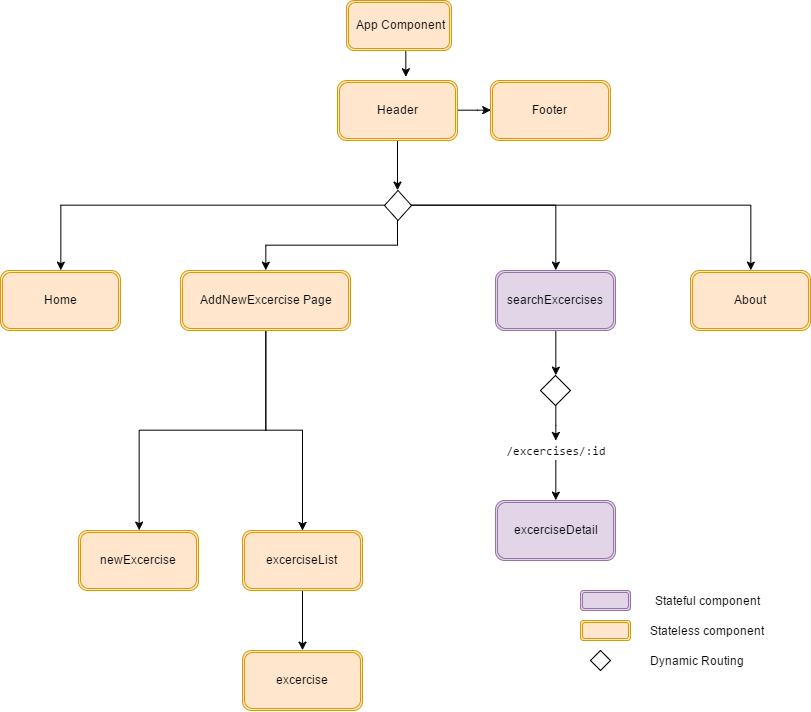

The diagram above was exported from draw.io. Its source (the exported page's mxGraphModel, read from the mxfile embedded in the PNG):
<mxGraphModel dx="1813" dy="987" grid="1" gridSize="10" guides="1" tooltips="1" connect="1" arrows="1" fold="1" page="1" pageScale="1" pageWidth="850" pageHeight="1100" background="#ffffff" math="0" shadow="0">
  <root>
    <mxCell id="0" />
    <mxCell id="1" parent="0" />
    <mxCell id="2" style="edgeStyle=orthogonalEdgeStyle;rounded=0;html=1;exitX=0.5;exitY=1;entryX=0.572;entryY=-0.05;entryPerimeter=0;jettySize=auto;orthogonalLoop=1;" edge="1" source="3" target="6" parent="1">
      <mxGeometry relative="1" as="geometry" />
    </mxCell>
    <mxCell id="3" value="App Component" style="shape=ext;double=1;rounded=1;whiteSpace=wrap;html=1;fillColor=#ffe6cc;strokeColor=#d79b00;" vertex="1" parent="1">
      <mxGeometry x="376" y="30" width="105" height="50" as="geometry" />
    </mxCell>
    <mxCell id="4" style="edgeStyle=orthogonalEdgeStyle;rounded=0;html=1;entryX=0;entryY=0.5;jettySize=auto;orthogonalLoop=1;" edge="1" source="6" target="7" parent="1">
      <mxGeometry relative="1" as="geometry" />
    </mxCell>
    <mxCell id="5" style="edgeStyle=orthogonalEdgeStyle;rounded=0;html=1;exitX=0.5;exitY=1;entryX=0.5;entryY=0;jettySize=auto;orthogonalLoop=1;" edge="1" source="6" target="18" parent="1">
      <mxGeometry relative="1" as="geometry" />
    </mxCell>
    <mxCell id="6" value="Header" style="shape=ext;double=1;rounded=1;whiteSpace=wrap;html=1;fillColor=#ffe6cc;strokeColor=#d79b00;" vertex="1" parent="1">
      <mxGeometry x="367" y="110" width="120" height="60" as="geometry" />
    </mxCell>
    <mxCell id="7" value="Footer" style="shape=ext;double=1;rounded=1;whiteSpace=wrap;html=1;fillColor=#ffe6cc;strokeColor=#d79b00;" vertex="1" parent="1">
      <mxGeometry x="520" y="110" width="120" height="60" as="geometry" />
    </mxCell>
    <mxCell id="8" value="Home" style="shape=ext;double=1;rounded=1;whiteSpace=wrap;html=1;fillColor=#ffe6cc;strokeColor=#d79b00;" vertex="1" parent="1">
      <mxGeometry x="30" y="300" width="120" height="60" as="geometry" />
    </mxCell>
    <mxCell id="9" style="edgeStyle=orthogonalEdgeStyle;rounded=0;html=1;jettySize=auto;orthogonalLoop=1;" edge="1" source="11" target="27" parent="1">
      <mxGeometry relative="1" as="geometry" />
    </mxCell>
    <mxCell id="10" style="edgeStyle=orthogonalEdgeStyle;rounded=0;html=1;exitX=0.5;exitY=1;entryX=0.5;entryY=0;jettySize=auto;orthogonalLoop=1;" edge="1" source="11" target="24" parent="1">
      <mxGeometry relative="1" as="geometry" />
    </mxCell>
    <mxCell id="11" value="AddNewExcercise Page" style="shape=ext;double=1;rounded=1;whiteSpace=wrap;html=1;fillColor=#ffe6cc;strokeColor=#d79b00;" vertex="1" parent="1">
      <mxGeometry x="210" y="300" width="170" height="60" as="geometry" />
    </mxCell>
    <mxCell id="12" style="edgeStyle=orthogonalEdgeStyle;rounded=0;html=1;exitX=0.5;exitY=1;entryX=0.5;entryY=0;jettySize=auto;orthogonalLoop=1;" edge="1" source="13" target="21" parent="1">
      <mxGeometry relative="1" as="geometry" />
    </mxCell>
    <mxCell id="13" value="searchExcercises" style="shape=ext;double=1;rounded=1;whiteSpace=wrap;html=1;fillColor=#e1d5e7;strokeColor=#9673a6;" vertex="1" parent="1">
      <mxGeometry x="525" y="300" width="120" height="60" as="geometry" />
    </mxCell>
    <mxCell id="14" style="edgeStyle=orthogonalEdgeStyle;rounded=0;html=1;exitX=0.5;exitY=1;entryX=0.5;entryY=0;jettySize=auto;orthogonalLoop=1;" edge="1" source="18" target="11" parent="1">
      <mxGeometry relative="1" as="geometry" />
    </mxCell>
    <mxCell id="15" style="edgeStyle=orthogonalEdgeStyle;rounded=0;html=1;exitX=1;exitY=0.5;entryX=0.5;entryY=0;jettySize=auto;orthogonalLoop=1;" edge="1" source="18" target="13" parent="1">
      <mxGeometry relative="1" as="geometry" />
    </mxCell>
    <mxCell id="16" style="edgeStyle=orthogonalEdgeStyle;rounded=0;html=1;exitX=0;exitY=0.5;entryX=0.5;entryY=0;jettySize=auto;orthogonalLoop=1;" edge="1" source="18" target="8" parent="1">
      <mxGeometry relative="1" as="geometry" />
    </mxCell>
    <mxCell id="17" style="edgeStyle=orthogonalEdgeStyle;rounded=0;html=1;exitX=1;exitY=0.5;entryX=0.5;entryY=0;jettySize=auto;orthogonalLoop=1;" edge="1" source="18" target="28" parent="1">
      <mxGeometry relative="1" as="geometry" />
    </mxCell>
    <mxCell id="18" value="" style="rhombus;whiteSpace=wrap;html=1;" vertex="1" parent="1">
      <mxGeometry x="414" y="220" width="27" height="30" as="geometry" />
    </mxCell>
    <mxCell id="19" value="excerciseDetail" style="shape=ext;double=1;rounded=1;whiteSpace=wrap;html=1;fillColor=#e1d5e7;strokeColor=#9673a6;" vertex="1" parent="1">
      <mxGeometry x="525" y="530" width="120" height="60" as="geometry" />
    </mxCell>
    <mxCell id="20" style="edgeStyle=orthogonalEdgeStyle;rounded=0;html=1;exitX=0.5;exitY=1;jettySize=auto;orthogonalLoop=1;" edge="1" source="21" target="23" parent="1">
      <mxGeometry relative="1" as="geometry" />
    </mxCell>
    <mxCell id="21" value="" style="rhombus;whiteSpace=wrap;html=1;" vertex="1" parent="1">
      <mxGeometry x="570" y="405" width="30" height="30" as="geometry" />
    </mxCell>
    <mxCell id="22" style="edgeStyle=orthogonalEdgeStyle;rounded=0;html=1;exitX=0.5;exitY=1;entryX=0.5;entryY=0;jettySize=auto;orthogonalLoop=1;" edge="1" source="23" target="19" parent="1">
      <mxGeometry relative="1" as="geometry" />
    </mxCell>
    <mxCell id="23" value="&lt;pre&gt;&lt;span&gt;/excercises/:id&lt;/span&gt;&lt;/pre&gt;" style="text;html=1;strokeColor=none;fillColor=none;align=center;verticalAlign=middle;whiteSpace=wrap;" vertex="1" parent="1">
      <mxGeometry x="565" y="470" width="40" height="20" as="geometry" />
    </mxCell>
    <mxCell id="24" value="newExcercise" style="shape=ext;double=1;rounded=1;whiteSpace=wrap;html=1;fillColor=#ffe6cc;strokeColor=#d79b00;" vertex="1" parent="1">
      <mxGeometry x="108" y="560" width="120" height="60" as="geometry" />
    </mxCell>
    <mxCell id="25" value="excercise" style="shape=ext;double=1;rounded=1;whiteSpace=wrap;html=1;fillColor=#ffe6cc;strokeColor=#d79b00;" vertex="1" parent="1">
      <mxGeometry x="272" y="680" width="120" height="60" as="geometry" />
    </mxCell>
    <mxCell id="26" style="edgeStyle=orthogonalEdgeStyle;rounded=0;html=1;exitX=0.5;exitY=1;entryX=0.5;entryY=0;jettySize=auto;orthogonalLoop=1;" edge="1" source="27" target="25" parent="1">
      <mxGeometry relative="1" as="geometry" />
    </mxCell>
    <mxCell id="27" value="excerciseList" style="shape=ext;double=1;rounded=1;whiteSpace=wrap;html=1;fillColor=#ffe6cc;strokeColor=#d79b00;" vertex="1" parent="1">
      <mxGeometry x="272" y="560" width="120" height="60" as="geometry" />
    </mxCell>
    <mxCell id="28" value="About" style="shape=ext;double=1;rounded=1;whiteSpace=wrap;html=1;fillColor=#ffe6cc;strokeColor=#d79b00;" vertex="1" parent="1">
      <mxGeometry x="720" y="300" width="120" height="60" as="geometry" />
    </mxCell>
    <mxCell id="29" value="" style="shape=ext;double=1;rounded=1;whiteSpace=wrap;html=1;fillColor=#e1d5e7;strokeColor=#9673a6;" vertex="1" parent="1">
      <mxGeometry x="610" y="620" width="50" height="20" as="geometry" />
    </mxCell>
    <mxCell id="30" value="" style="shape=ext;double=1;rounded=1;whiteSpace=wrap;html=1;fillColor=#ffe6cc;strokeColor=#d79b00;" vertex="1" parent="1">
      <mxGeometry x="610" y="650" width="50" height="20" as="geometry" />
    </mxCell>
    <mxCell id="31" value="Stateful component" style="text;html=1;strokeColor=none;fillColor=none;align=center;verticalAlign=middle;whiteSpace=wrap;" vertex="1" parent="1">
      <mxGeometry x="670" y="620" width="130" height="20" as="geometry" />
    </mxCell>
    <mxCell id="32" value="Stateless component" style="text;html=1;strokeColor=none;fillColor=none;align=center;verticalAlign=middle;whiteSpace=wrap;" vertex="1" parent="1">
      <mxGeometry x="670" y="650" width="130" height="20" as="geometry" />
    </mxCell>
    <mxCell id="33" value="" style="rhombus;whiteSpace=wrap;html=1;" vertex="1" parent="1">
      <mxGeometry x="620" y="680" width="20" height="20" as="geometry" />
    </mxCell>
    <mxCell id="34" value="Dynamic Routing" style="text;html=1;strokeColor=none;fillColor=none;align=center;verticalAlign=middle;whiteSpace=wrap;" vertex="1" parent="1">
      <mxGeometry x="660" y="680" width="130" height="20" as="geometry" />
    </mxCell>
  </root>
</mxGraphModel>